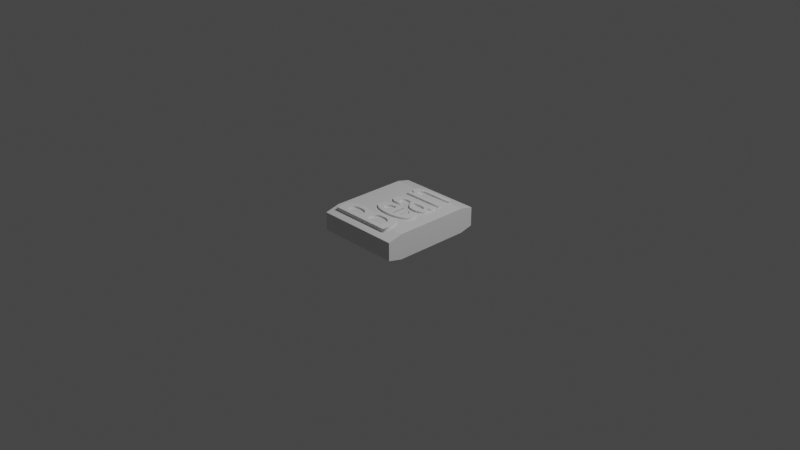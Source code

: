 # Source: bean_eraser.blend  (saved by Blender 2.93.21; exported with 4.5.12 LTS)
import bpy
from mathutils import Matrix  # noqa: F401  (used for matrix-valued properties, if any)

bpy.ops.wm.read_factory_settings(use_empty=True)
scene = bpy.context.scene
scene.name = 'Scene'

# ---- collections
col_collection = bpy.data.collections.new('Collection'); scene.collection.children.link(col_collection)

# ---- materials (node trees are filled in below, after node groups)
mat_material = bpy.data.materials.new('Material')
mat_material.alpha_threshold = 0.0
mat_material.use_transparent_shadow = False
mat_material.line_color = (0.0, 0.0, 0.0, 1.0)

# ---- material node trees
mat_material.use_nodes = True; mat_material.node_tree.nodes.clear()
_N = mat_material.node_tree.nodes; _L = mat_material.node_tree.links
n0 = _N.new('ShaderNodeOutputMaterial'); n0.name = 'Material Output'; n0.location = (300, 300)
n1 = _N.new('ShaderNodeBsdfPrincipled'); n1.name = 'Principled BSDF'; n1.location = (10, 300)
n1.distribution = 'GGX'
n1.subsurface_method = 'BURLEY'
n1.inputs[2].default_value = 0.4
n1.inputs[3].default_value = 1.45
n1.inputs[27].default_value = (0.0, 0.0, 0.0, 1.0)
n1.inputs[28].default_value = 1.0
_L.new(n1.outputs[0], n0.inputs[0])
n0.is_active_output = True

# ---- world
world_world = bpy.data.worlds.new('World'); scene.world = world_world
world_world.use_nodes = True; world_world.node_tree.nodes.clear()
_N = world_world.node_tree.nodes; _L = world_world.node_tree.links
n0 = _N.new('ShaderNodeOutputWorld'); n0.name = 'World Output'; n0.location = (300, 300)
n1 = _N.new('ShaderNodeBackground'); n1.name = 'Background'; n1.location = (10, 300)
n1.inputs[0].default_value = (0.05088, 0.05088, 0.05088, 1.0)
_L.new(n1.outputs[0], n0.inputs[0])
n0.is_active_output = True
world_world.color = (0.05088, 0.05088, 0.05088)
world_world.use_sun_shadow = False
world_world.sun_shadow_jitter_overblur = 0.0

# ---- cameras
cam_camera = bpy.data.cameras.new('Camera')
cam_camera.clip_end = 100.0
cam_camera.ortho_scale = 7.314

# ---- lights
light_light = bpy.data.lights.new('Light', 'POINT')
light_light.transmission_factor = 0.0
light_light.energy = 1000.0
light_light.shadow_soft_size = 0.1
light_light.shadow_maximum_resolution = 0.006
light_light.use_absolute_resolution = True

# ---- meshes
me_cube = bpy.data.meshes.new('Cube')
me_cube.from_pydata([(1.0, -0.718, 1.0), (1.0, -1.0, 0.718), (1.0, -1.0, -0.718), (1.0, -0.718, -1.0), (-1.0, -1.0, 0.718), (-1.0, -0.718, 1.0), (-1.0, -0.718, -1.0), (-1.0, -1.0, -0.718), (1.0, 1.0, 0.7524), (1.0, 0.7524, 1.0), (1.0, 0.7524, -1.0), (1.0, 1.0, -0.7524), (-1.0, 0.7524, 1.0), (-1.0, 1.0, 0.7524), (-1.0, 1.0, -0.7524), (-1.0, 0.7524, -1.0)], [], [(6, 7, 4, 5, 12, 13, 14, 15), (15, 10, 3, 6), (2, 1, 4, 7), (9, 12, 5, 0), (0, 5, 4, 1), (6, 3, 2, 7), (14, 13, 8, 11), (10, 15, 14, 11), (12, 9, 8, 13), (10, 11, 8, 9, 0, 1, 2, 3)])
_uv = me_cube.uv_layers.new(name='UVMap')
_uv.uv.foreach_set('vector', [0.375, 0.03526, 0.4103, 0.0, 0.5897, 0.0, 0.625, 0.03526, 0.625, 0.2191, 0.5941, 0.25, 0.4059, 0.25, 0.375, 0.2191, 0.125, 0.5309, 0.375, 0.5309, 0.375, 0.7147, 0.125, 0.7147, 0.4103, 0.75, 0.5897, 0.75, 0.5897, 1.0, 0.4103, 1.0, 0.625, 0.5309, 0.875, 0.5309, 0.875, 0.7147, 0.625, 0.7147, 0.625, 0.75, 0.625, 1.0, 0.5897, 1.0, 0.5897, 0.75, 0.125, 0.7147, 0.375, 0.7147, 0.375, 0.75, 0.125, 0.75, 0.4059, 0.25, 0.5941, 0.25, 0.5941, 0.5, 0.4059, 0.5, 0.375, 0.5309, 0.125, 0.5309, 0.125, 0.5, 0.375, 0.5, 0.625, 0.25, 0.625, 0.5, 0.5941, 0.5, 0.5941, 0.25, 0.375, 0.5309, 0.4059, 0.5, 0.5941, 0.5, 0.625, 0.5309, 0.625, 0.7147, 0.5897, 0.75, 0.4103, 0.75, 0.375, 0.7147])
me_cube.materials.append(mat_material)
me_cube.use_remesh_preserve_volume = False
me_cube.use_remesh_preserve_attributes = False
me_cube.use_mirror_vertex_groups = False
me_cube.update()

# ---- curves / text
txt_text = bpy.data.curves.new('Text', 'FONT')
txt_text.dimensions = '2D'
txt_text.body = 'Bean'
txt_text.extrude = 0.01

# ---- objects
ob_cube = bpy.data.objects.new('Cube', me_cube)
ob_light = bpy.data.objects.new('Light', light_light)
ob_camera = bpy.data.objects.new('Camera', cam_camera)
ob_text = bpy.data.objects.new('Text', txt_text)

# ---- transforms, parenting, visibility, modifiers, constraints
ob_cube.location = (0.0, 0.0, 0.0)
ob_cube.scale = (0.4633, 0.5686, -0.1362)
ob_cube.lock_rotations_4d = False
ob_cube.empty_display_type = 'ARROWS'
ob_cube.lineart.crease_threshold = 0.0
_m = ob_cube.modifiers.new('Boolean', 'BOOLEAN')
ob_light.location = (4.076, 1.005, 5.904)
ob_light.rotation_euler = (0.6503, 0.05522, 1.866)
ob_light.lock_rotations_4d = False
ob_light.empty_display_type = 'ARROWS'
ob_light.color = (0.0, 0.0, 0.0, 0.0)
ob_light.lineart.crease_threshold = 0.0
ob_camera.location = (7.359, -6.926, 4.958)
ob_camera.rotation_euler = (1.109, 0.0, 0.8149)
ob_camera.lock_rotations_4d = False
ob_camera.empty_display_type = 'ARROWS'
ob_camera.color = (0.0, 0.0, 0.0, 0.0)
ob_camera.display_type = 'WIRE'
ob_camera.lineart.crease_threshold = 0.0
ob_text.location = (0.2897, -0.5248, 0.1345)
ob_text.rotation_euler = (0.0, -0.0, 1.571)
ob_text.scale = (0.5144, 1.0, 2.138)

# ---- collection membership
col_collection.objects.link(ob_cube)
col_collection.objects.link(ob_light)
col_collection.objects.link(ob_camera)
col_collection.objects.link(ob_text)

# ---- scene / render settings (as saved in the file)
scene.camera = ob_camera
scene.frame_start = 1; scene.frame_end = 250; scene.frame_set(1)
scene.render.engine = 'BLENDER_EEVEE_NEXT'
scene.cycles.use_denoising = False
scene.cycles.samples = 128
scene.cycles.sampling_pattern = 'TABULATED_SOBOL'
scene.cycles.use_adaptive_sampling = False
scene.cycles.use_light_tree = False
scene.view_settings.view_transform = 'Filmic'
bpy.context.view_layer.update()
